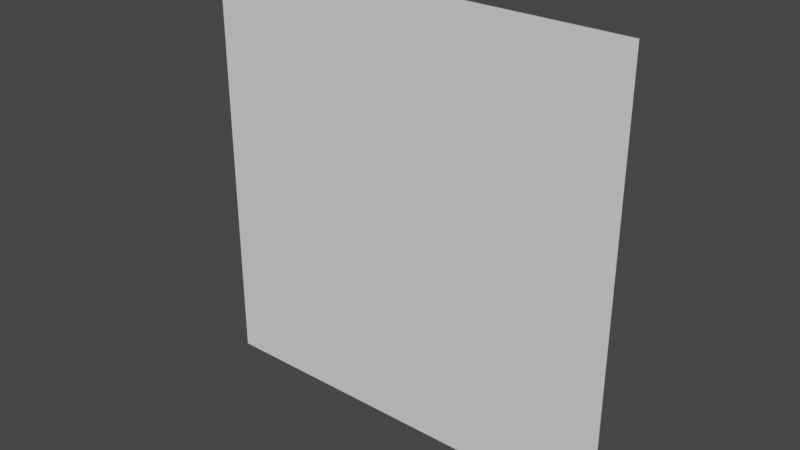 # Source: GroundLeaf.blend  (saved by Blender 2.91.10; exported with 4.5.12 LTS)
import bpy
from mathutils import Matrix  # noqa: F401  (used for matrix-valued properties, if any)

bpy.ops.wm.read_factory_settings(use_empty=True)
scene = bpy.context.scene
scene.name = 'Scene'

# ---- world
world_world = bpy.data.worlds.new('World'); scene.world = world_world
world_world.use_nodes = True; world_world.node_tree.nodes.clear()
_N = world_world.node_tree.nodes; _L = world_world.node_tree.links
n0 = _N.new('ShaderNodeOutputWorld'); n0.name = 'World Output'; n0.location = (300, 300)
n1 = _N.new('ShaderNodeBackground'); n1.name = 'Background'; n1.location = (10, 300)
n1.inputs[0].default_value = (0.05088, 0.05088, 0.05088, 1.0)
_L.new(n1.outputs[0], n0.inputs[0])
n0.is_active_output = True
world_world.color = (0.05088, 0.05088, 0.05088)
world_world.use_sun_shadow = False
world_world.sun_shadow_jitter_overblur = 0.0

# ---- meshes
me_plane = bpy.data.meshes.new('Plane')
me_plane.from_pydata([(-1.0, 0.3921, -1.028), (1.0, 0.3921, -1.028), (-1.0, 0.3921, 0.9716), (1.0, 0.3921, 0.9716)], [], [(0, 1, 3, 2)])
_uv = me_plane.uv_layers.new(name='UVMap')
_uv.uv.foreach_set('vector', [0.0, 0.0, 1.0, 0.0, 1.0, 1.0, 0.0, 1.0])
me_plane.use_remesh_fix_poles = True
me_plane.use_remesh_preserve_attributes = False
me_plane.use_mirror_vertex_groups = False
me_plane.update()

# ---- objects
ob_plane = bpy.data.objects.new('Plane', me_plane)

# ---- transforms, parenting, visibility, modifiers, constraints
ob_plane.location = (0.0, 0.0, 0.0)
ob_plane.lineart.crease_threshold = 0.0

# ---- collection membership
scene.collection.objects.link(ob_plane)

# ---- scene / render settings (as saved in the file)
scene.frame_start = 1; scene.frame_end = 250; scene.frame_set(1)
scene.render.engine = 'BLENDER_EEVEE_NEXT'
scene.cycles.use_denoising = False
scene.cycles.samples = 128
scene.cycles.sampling_pattern = 'TABULATED_SOBOL'
scene.cycles.use_adaptive_sampling = False
scene.cycles.use_light_tree = False
scene.view_settings.view_transform = 'Filmic'
bpy.context.view_layer.update()

# ---- added for rendering (the .blend has no active camera and no usable light): camera, sun
cam_auto = bpy.data.cameras.new('AutoCamera')
cam_auto.lens = 50.0
cam_auto.sensor_width = 36.0
cam_auto.clip_end = 1000.0
ob_auto_camera = bpy.data.objects.new('AutoCamera', cam_auto)
scene.collection.objects.link(ob_auto_camera)
ob_auto_camera.location = (2.61693, -2.74822, 2.06519)
ob_auto_camera.rotation_euler = (1.09748, -7.21219e-08, 0.694738)
scene.camera = ob_auto_camera
light_auto_sun = bpy.data.lights.new('AutoSun', 'SUN')
light_auto_sun.energy = 3.0
light_auto_sun.angle = 0.0523599
ob_auto_sun = bpy.data.objects.new('AutoSun', light_auto_sun)
scene.collection.objects.link(ob_auto_sun)
ob_auto_sun.rotation_euler = (0.872665, 0.174533, 0.523599)
bpy.context.view_layer.update()
